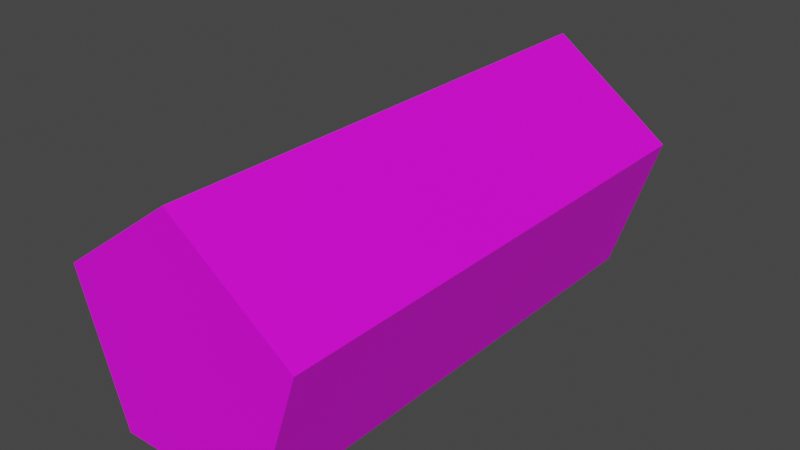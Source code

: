 # Source: PistolCasing.blend  (saved by Blender 3.1.7; exported with 4.5.12 LTS)
import bpy
from mathutils import Matrix  # noqa: F401  (used for matrix-valued properties, if any)

bpy.ops.wm.read_factory_settings(use_empty=True)
scene = bpy.context.scene
scene.name = 'Scene'

# ---- collections
col_collection = bpy.data.collections.new('Collection'); scene.collection.children.link(col_collection)

# ---- images (referenced by path relative to the original .blend; pixels are not part of the script)
import os
ASSET_DIR = os.environ.get("B2B_ASSET_DIR", "")  # directory of the original .blend (textures are referenced by path, not embedded)
HERE = os.path.dirname(os.path.abspath(__file__))  # packed textures are extracted next to this script under _unpacked/

def load_image(name, relpath, width, height, colorspace="sRGB"):
    """Load a texture the original file referenced (path relative to the .blend, or extracted next to this script)."""
    p = next((c for c in (os.path.join(HERE, relpath), os.path.join(ASSET_DIR, relpath)) if relpath and os.path.exists(c)), "")
    if p:
        img = bpy.data.images.load(p, check_existing=True)
        img.name = name
    else:  # same state as the original file: an image datablock whose file is absent (Cycles renders it pink)
        img = bpy.data.images.new(name, width, height)
        img.source = "FILE"
        img.filepath = "//" + (relpath or name)
    img.colorspace_settings.name = colorspace
    return img
img_brassbulletcasing_png = load_image('BrassBulletCasing.png', 'BrassBulletCasing.png', 1024, 1024, 'sRGB')

# ---- materials (node trees are filled in below, after node groups)
mat_material = bpy.data.materials.new('Material')
mat_material.use_transparent_shadow = False

# ---- material node trees
mat_material.use_nodes = True; mat_material.node_tree.nodes.clear()
_N = mat_material.node_tree.nodes; _L = mat_material.node_tree.links
n0 = _N.new('ShaderNodeBsdfPrincipled'); n0.name = 'Principled BSDF'; n0.location = (10, 300)
n0.distribution = 'GGX'
n0.subsurface_method = 'RANDOM_WALK_SKIN'
n0.inputs[3].default_value = 1.45
n0.inputs[27].default_value = (0.0, 0.0, 0.0, 1.0)
n0.inputs[28].default_value = 1.0
n1 = _N.new('ShaderNodeOutputMaterial'); n1.name = 'Material Output'; n1.location = (300, 300)
n2 = _N.new('ShaderNodeTexImage'); n2.name = 'Image Texture'; n2.location = (-280, 278)
n2.image = img_brassbulletcasing_png
n2.interpolation = 'Closest'
_L.new(n0.outputs[0], n1.inputs[0])
_L.new(n2.outputs[0], n0.inputs[0])
n1.is_active_output = True

# ---- world
world_world = bpy.data.worlds.new('World'); scene.world = world_world
world_world.use_nodes = True; world_world.node_tree.nodes.clear()
_N = world_world.node_tree.nodes; _L = world_world.node_tree.links
n0 = _N.new('ShaderNodeOutputWorld'); n0.name = 'World Output'; n0.location = (300, 300)
n1 = _N.new('ShaderNodeBackground'); n1.name = 'Background'; n1.location = (10, 300)
n1.inputs[0].default_value = (0.05088, 0.05088, 0.05088, 1.0)
_L.new(n1.outputs[0], n0.inputs[0])
n0.is_active_output = True
world_world.color = (0.05088, 0.05088, 0.05088)
world_world.use_sun_shadow = False
world_world.sun_shadow_jitter_overblur = 0.0

# ---- meshes
me_pistolcasing = bpy.data.meshes.new('PistolCasing')
me_pistolcasing.from_pydata([(1.86e-08, 1.0, -2.0), (1.86e-08, 1.0, 2.0), (0.9511, 0.309, -2.0), (0.9511, 0.309, 2.0), (0.5878, -0.809, -2.0), (0.5878, -0.809, 2.0), (-0.5878, -0.809, -2.0), (-0.5878, -0.809, 2.0), (-0.9511, 0.309, -2.0), (-0.9511, 0.309, 2.0)], [], [(0, 1, 3, 2), (2, 3, 5, 4), (4, 5, 7, 6), (3, 1, 9, 7, 5), (6, 7, 9, 8), (8, 9, 1, 0), (0, 2, 4, 6, 8)])
_uv = me_pistolcasing.uv_layers.new(name='UVMap')
_uv.uv.foreach_set('vector', [0.1129, 0.4898, 0.1129, 0.91, 0.08661, 0.91, 0.08661, 0.4898, 0.08661, 0.4898, 0.08661, 0.91, 0.06028, 0.91, 0.06028, 0.4898, 0.06028, 0.4898, 0.06028, 0.91, 0.03396, 0.91, 0.03396, 0.4898, 0.1681, 0.1513, 0.1132, 0.1692, 0.07919, 0.1224, 0.1132, 0.07567, 0.1681, 0.09353, 0.1656, 0.4898, 0.1656, 0.91, 0.1393, 0.91, 0.1393, 0.4898, 0.1393, 0.4898, 0.1393, 0.91, 0.1129, 0.91, 0.1129, 0.4898, 0.1806, 0.2329, 0.2164, 0.3431, 0.1227, 0.4112, 0.02896, 0.3431, 0.06476, 0.2329])
me_pistolcasing.materials.append(mat_material)
me_pistolcasing.use_remesh_fix_poles = True
me_pistolcasing.use_remesh_preserve_attributes = False
me_pistolcasing.update()

# ---- objects
ob_pistolcasing = bpy.data.objects.new('PistolCasing', me_pistolcasing)
ob_rootnode = bpy.data.objects.new('RootNode', None)

# ---- transforms, parenting, visibility, modifiers, constraints
ob_pistolcasing.parent = ob_rootnode
ob_pistolcasing.location = (-1.86e-08, 4.371e-09, -1.49e-08)
ob_pistolcasing.rotation_euler = (1.571, -0.0, 0.0)
ob_rootnode.location = (0.0, 0.0, 0.0)
ob_rootnode.empty_display_size = 0.1

# ---- collection membership
col_collection.objects.link(ob_pistolcasing)
col_collection.objects.link(ob_rootnode)

# ---- scene / render settings (as saved in the file)
scene.frame_start = 1; scene.frame_end = 250; scene.frame_set(1)
scene.render.engine = 'BLENDER_EEVEE_NEXT'
scene.cycles.sampling_pattern = 'TABULATED_SOBOL'
scene.cycles.use_light_tree = False
scene.view_settings.view_transform = 'Filmic'
bpy.context.view_layer.update()

# ---- added for rendering (the .blend has no active camera and no usable light): camera, sun
cam_auto = bpy.data.cameras.new('AutoCamera')
cam_auto.lens = 50.0
cam_auto.sensor_width = 36.0
cam_auto.clip_end = 1000.0
ob_auto_camera = bpy.data.objects.new('AutoCamera', cam_auto)
scene.collection.objects.link(ob_auto_camera)
ob_auto_camera.location = (4.42665, -5.31199, 3.63681)
ob_auto_camera.rotation_euler = (1.09748, -7.21219e-08, 0.694738)
scene.camera = ob_auto_camera
light_auto_sun = bpy.data.lights.new('AutoSun', 'SUN')
light_auto_sun.energy = 3.0
light_auto_sun.angle = 0.0523599
ob_auto_sun = bpy.data.objects.new('AutoSun', light_auto_sun)
scene.collection.objects.link(ob_auto_sun)
ob_auto_sun.rotation_euler = (0.872665, 0.174533, 0.523599)
bpy.context.view_layer.update()
